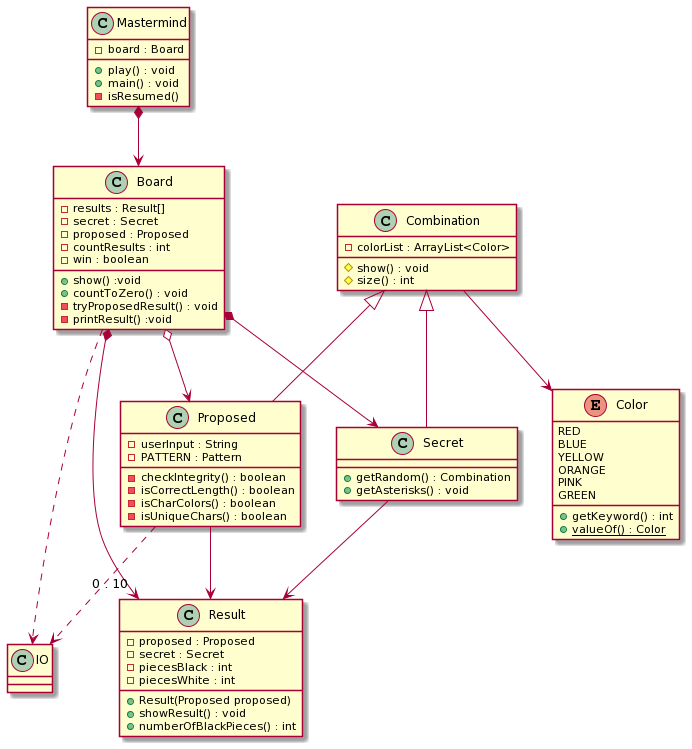

The diagram above was rendered by PlantUML. Its source (embedded in the PNG):
@startuml
class Mastermind {
- board : Board
+ play() : void
+ main() : void
- isResumed()
}



class IO{
}



class Board{
- results : Result[]
- secret : Secret
- proposed : Proposed
- countResults : int
- win : boolean
+ show() :void
+ countToZero() : void
- tryProposedResult() : void
- printResult() :void
}



class Secret{
+ getRandom() : Combination
+ getAsterisks() : void
}



class Proposed{
- userInput : String
- PATTERN : Pattern
- checkIntegrity() : boolean
- isCorrectLength() : boolean
- isCharColors() : boolean
- isUniqueChars() : boolean
}



class Combination{
- colorList : ArrayList<Color>
# show() : void
# size() : int
}



class Result
{
- proposed : Proposed
- secret : Secret
- piecesBlack : int
- piecesWhite : int
+ Result(Proposed proposed)
+ showResult() : void
+ numberOfBlackPieces() : int
}



Enum Color{
RED
BLUE
YELLOW
ORANGE
PINK
GREEN
+ getKeyword() : int
+ {static} valueOf() : Color
}


Mastermind *-down-> Board
Board *-down-> "0 . 10" Result
Board *-down-> Secret
Board ..> IO
Board o--> Proposed
Secret -up-^ Combination
Secret -down-> Result
Proposed -up-^ Combination
Proposed ..> IO
Proposed --> Result
Combination -down-> Color
@enduml